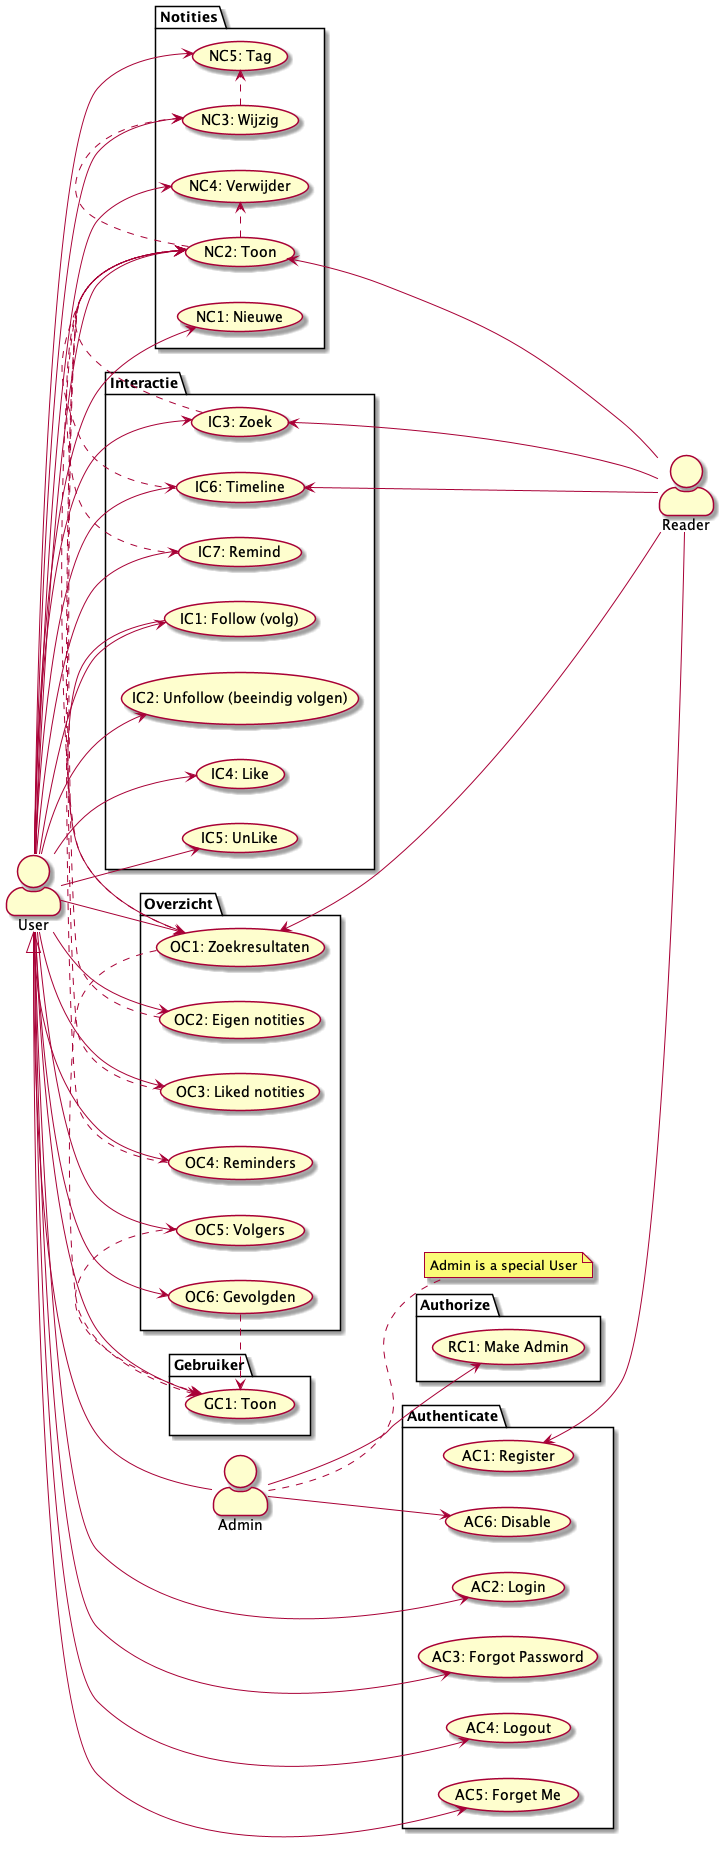

The diagram above was rendered by PlantUML. Its source (embedded in the PNG):
@startuml use-cases

skinparam actorStyle awesome

left to right direction

actor User as u
actor Admin as a
actor Reader as r

note right of a : Admin is a special User

u <|-- a

package Authenticate {
  usecase "AC1: Register" as AC1
  usecase "AC2: Login" as AC2
  usecase "AC3: Forgot Password" as AC3
  usecase "AC4: Logout" as AC4
  usecase "AC5: Forget Me" as AC5
  usecase "AC6: Disable" as AC6
}

u --> AC2
u --> AC3
u --> AC4
u --> AC5
AC1 <-- r
a --> AC6

package Gebruiker {
  usecase "GC1: Toon" as GC1
}

u --> GC1

package Authorize {
  usecase "RC1: Make Admin" as RC1
}

a --> RC1

package Notities {
  usecase "NC1: Nieuwe" as NC1
  usecase "NC2: Toon" as NC2
  usecase "NC3: Wijzig" as NC3
  usecase "NC4: Verwijder" as NC4
  usecase "NC5: Tag" as NC5
}

u --> NC1
u --> NC2
u --> NC3
u --> NC4
u --> NC5
NC2 .> NC3
NC2 .> NC4
NC3 .> NC5

NC2 <-- r

package Interactie {
  usecase "IC1: Follow (volg)" as IC1
  usecase "IC2: Unfollow (beeindig volgen)" as IC2
  usecase "IC3: Zoek" as IC3
  usecase "IC4: Like" as IC4
  usecase "IC5: UnLike" as IC5
  usecase "IC6: Timeline" as IC6
  usecase "IC7: Remind" as IC7
}

u --> IC1
u --> IC2
u --> IC3
u --> IC4
u --> IC5
u --> IC6
u --> IC7

IC3 .> NC2
IC6 .> NC2
IC7 .> NC2

IC3 <-- r
IC6 <-- r

package Overzicht {
  usecase "OC1: Zoekresultaten" as OC1
  usecase "OC2: Eigen notities" as OC2
  usecase "OC3: Liked notities" as OC3
  usecase "OC4: Reminders" as OC4
  usecase "OC5: Volgers" as OC5
  usecase "OC6: Gevolgden" as OC6
}

u --> OC1
u --> OC2
u --> OC3
u --> OC4
u --> OC5
u --> OC6

OC1 <-- r

IC1 --> OC1
OC1 .> NC2
OC1 .> GC1
OC2 .> NC2
OC3 .> NC2
OC4 .> NC2
OC5 .> GC1
OC6 .> GC1

@enduml